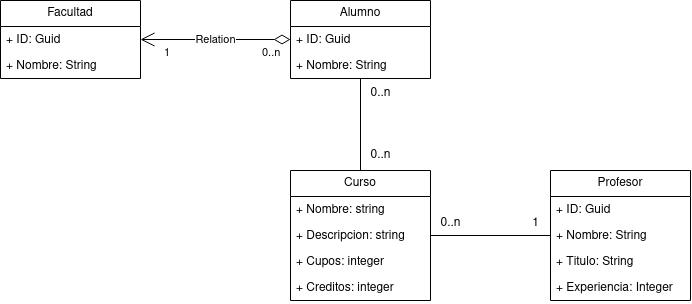

The diagram above was exported from draw.io. Its source (the exported page's mxGraphModel, read from the mxfile embedded in the PNG):
<mxGraphModel dx="1137" dy="663" grid="1" gridSize="10" guides="1" tooltips="1" connect="1" arrows="1" fold="1" page="1" pageScale="1" pageWidth="850" pageHeight="1100" math="0" shadow="0">
  <root>
    <mxCell id="0" />
    <mxCell id="1" parent="0" />
    <mxCell id="2J5ZH1WUOS6tqdv5tFPE-19" value="Facultad" style="swimlane;fontStyle=0;childLayout=stackLayout;horizontal=1;startSize=26;fillColor=none;horizontalStack=0;resizeParent=1;resizeParentMax=0;resizeLast=0;collapsible=1;marginBottom=0;whiteSpace=wrap;html=1;" vertex="1" parent="1">
      <mxGeometry x="90" y="150" width="140" height="78" as="geometry" />
    </mxCell>
    <mxCell id="2J5ZH1WUOS6tqdv5tFPE-20" value="+ ID: Guid" style="text;strokeColor=none;fillColor=none;align=left;verticalAlign=top;spacingLeft=4;spacingRight=4;overflow=hidden;rotatable=0;points=[[0,0.5],[1,0.5]];portConstraint=eastwest;whiteSpace=wrap;html=1;" vertex="1" parent="2J5ZH1WUOS6tqdv5tFPE-19">
      <mxGeometry y="26" width="140" height="26" as="geometry" />
    </mxCell>
    <mxCell id="2J5ZH1WUOS6tqdv5tFPE-21" value="+ Nombre: String" style="text;strokeColor=none;fillColor=none;align=left;verticalAlign=top;spacingLeft=4;spacingRight=4;overflow=hidden;rotatable=0;points=[[0,0.5],[1,0.5]];portConstraint=eastwest;whiteSpace=wrap;html=1;" vertex="1" parent="2J5ZH1WUOS6tqdv5tFPE-19">
      <mxGeometry y="52" width="140" height="26" as="geometry" />
    </mxCell>
    <mxCell id="2J5ZH1WUOS6tqdv5tFPE-39" style="edgeStyle=orthogonalEdgeStyle;rounded=0;orthogonalLoop=1;jettySize=auto;html=1;endArrow=none;endFill=0;" edge="1" parent="1" source="2J5ZH1WUOS6tqdv5tFPE-23" target="2J5ZH1WUOS6tqdv5tFPE-31">
      <mxGeometry relative="1" as="geometry" />
    </mxCell>
    <mxCell id="2J5ZH1WUOS6tqdv5tFPE-23" value="Alumno" style="swimlane;fontStyle=0;childLayout=stackLayout;horizontal=1;startSize=26;fillColor=none;horizontalStack=0;resizeParent=1;resizeParentMax=0;resizeLast=0;collapsible=1;marginBottom=0;whiteSpace=wrap;html=1;" vertex="1" parent="1">
      <mxGeometry x="380" y="150" width="140" height="78" as="geometry" />
    </mxCell>
    <mxCell id="2J5ZH1WUOS6tqdv5tFPE-24" value="+ ID: Guid" style="text;strokeColor=none;fillColor=none;align=left;verticalAlign=top;spacingLeft=4;spacingRight=4;overflow=hidden;rotatable=0;points=[[0,0.5],[1,0.5]];portConstraint=eastwest;whiteSpace=wrap;html=1;" vertex="1" parent="2J5ZH1WUOS6tqdv5tFPE-23">
      <mxGeometry y="26" width="140" height="26" as="geometry" />
    </mxCell>
    <mxCell id="2J5ZH1WUOS6tqdv5tFPE-25" value="+ Nombre: String" style="text;strokeColor=none;fillColor=none;align=left;verticalAlign=top;spacingLeft=4;spacingRight=4;overflow=hidden;rotatable=0;points=[[0,0.5],[1,0.5]];portConstraint=eastwest;whiteSpace=wrap;html=1;" vertex="1" parent="2J5ZH1WUOS6tqdv5tFPE-23">
      <mxGeometry y="52" width="140" height="26" as="geometry" />
    </mxCell>
    <mxCell id="2J5ZH1WUOS6tqdv5tFPE-28" value="Relation" style="endArrow=open;html=1;endSize=12;startArrow=diamondThin;startSize=14;startFill=0;edgeStyle=orthogonalEdgeStyle;rounded=0;entryX=1;entryY=0.5;entryDx=0;entryDy=0;exitX=0;exitY=0.5;exitDx=0;exitDy=0;" edge="1" parent="1" source="2J5ZH1WUOS6tqdv5tFPE-24" target="2J5ZH1WUOS6tqdv5tFPE-20">
      <mxGeometry relative="1" as="geometry">
        <mxPoint x="260" y="360" as="sourcePoint" />
        <mxPoint x="420" y="360" as="targetPoint" />
      </mxGeometry>
    </mxCell>
    <mxCell id="2J5ZH1WUOS6tqdv5tFPE-29" value="0..n" style="edgeLabel;resizable=0;html=1;align=left;verticalAlign=top;" connectable="0" vertex="1" parent="2J5ZH1WUOS6tqdv5tFPE-28">
      <mxGeometry x="-1" relative="1" as="geometry">
        <mxPoint x="-30" as="offset" />
      </mxGeometry>
    </mxCell>
    <mxCell id="2J5ZH1WUOS6tqdv5tFPE-30" value="1" style="edgeLabel;resizable=0;html=1;align=right;verticalAlign=top;" connectable="0" vertex="1" parent="2J5ZH1WUOS6tqdv5tFPE-28">
      <mxGeometry x="1" relative="1" as="geometry">
        <mxPoint x="30" as="offset" />
      </mxGeometry>
    </mxCell>
    <mxCell id="2J5ZH1WUOS6tqdv5tFPE-31" value="Curso" style="swimlane;fontStyle=0;childLayout=stackLayout;horizontal=1;startSize=26;fillColor=none;horizontalStack=0;resizeParent=1;resizeParentMax=0;resizeLast=0;collapsible=1;marginBottom=0;whiteSpace=wrap;html=1;" vertex="1" parent="1">
      <mxGeometry x="380" y="320" width="140" height="130" as="geometry" />
    </mxCell>
    <mxCell id="2J5ZH1WUOS6tqdv5tFPE-32" value="+ Nombre: string" style="text;strokeColor=none;fillColor=none;align=left;verticalAlign=top;spacingLeft=4;spacingRight=4;overflow=hidden;rotatable=0;points=[[0,0.5],[1,0.5]];portConstraint=eastwest;whiteSpace=wrap;html=1;" vertex="1" parent="2J5ZH1WUOS6tqdv5tFPE-31">
      <mxGeometry y="26" width="140" height="26" as="geometry" />
    </mxCell>
    <mxCell id="2J5ZH1WUOS6tqdv5tFPE-33" value="+ Descripcion: string" style="text;strokeColor=none;fillColor=none;align=left;verticalAlign=top;spacingLeft=4;spacingRight=4;overflow=hidden;rotatable=0;points=[[0,0.5],[1,0.5]];portConstraint=eastwest;whiteSpace=wrap;html=1;" vertex="1" parent="2J5ZH1WUOS6tqdv5tFPE-31">
      <mxGeometry y="52" width="140" height="26" as="geometry" />
    </mxCell>
    <mxCell id="2J5ZH1WUOS6tqdv5tFPE-34" value="+ Cupos: integer" style="text;strokeColor=none;fillColor=none;align=left;verticalAlign=top;spacingLeft=4;spacingRight=4;overflow=hidden;rotatable=0;points=[[0,0.5],[1,0.5]];portConstraint=eastwest;whiteSpace=wrap;html=1;" vertex="1" parent="2J5ZH1WUOS6tqdv5tFPE-31">
      <mxGeometry y="78" width="140" height="26" as="geometry" />
    </mxCell>
    <mxCell id="2J5ZH1WUOS6tqdv5tFPE-37" value="+ Creditos: integer" style="text;strokeColor=none;fillColor=none;align=left;verticalAlign=top;spacingLeft=4;spacingRight=4;overflow=hidden;rotatable=0;points=[[0,0.5],[1,0.5]];portConstraint=eastwest;whiteSpace=wrap;html=1;" vertex="1" parent="2J5ZH1WUOS6tqdv5tFPE-31">
      <mxGeometry y="104" width="140" height="26" as="geometry" />
    </mxCell>
    <mxCell id="2J5ZH1WUOS6tqdv5tFPE-40" value="0..n" style="text;html=1;align=center;verticalAlign=middle;resizable=0;points=[];autosize=1;strokeColor=none;fillColor=none;" vertex="1" parent="1">
      <mxGeometry x="450" y="228" width="40" height="30" as="geometry" />
    </mxCell>
    <mxCell id="2J5ZH1WUOS6tqdv5tFPE-41" value="0..n" style="text;html=1;align=center;verticalAlign=middle;resizable=0;points=[];autosize=1;strokeColor=none;fillColor=none;" vertex="1" parent="1">
      <mxGeometry x="450" y="290" width="40" height="30" as="geometry" />
    </mxCell>
    <mxCell id="2J5ZH1WUOS6tqdv5tFPE-42" value="Profesor" style="swimlane;fontStyle=0;childLayout=stackLayout;horizontal=1;startSize=26;fillColor=none;horizontalStack=0;resizeParent=1;resizeParentMax=0;resizeLast=0;collapsible=1;marginBottom=0;whiteSpace=wrap;html=1;" vertex="1" parent="1">
      <mxGeometry x="640" y="320" width="140" height="130" as="geometry" />
    </mxCell>
    <mxCell id="2J5ZH1WUOS6tqdv5tFPE-43" value="+ ID: Guid" style="text;strokeColor=none;fillColor=none;align=left;verticalAlign=top;spacingLeft=4;spacingRight=4;overflow=hidden;rotatable=0;points=[[0,0.5],[1,0.5]];portConstraint=eastwest;whiteSpace=wrap;html=1;" vertex="1" parent="2J5ZH1WUOS6tqdv5tFPE-42">
      <mxGeometry y="26" width="140" height="26" as="geometry" />
    </mxCell>
    <mxCell id="2J5ZH1WUOS6tqdv5tFPE-44" value="+ Nombre: String" style="text;strokeColor=none;fillColor=none;align=left;verticalAlign=top;spacingLeft=4;spacingRight=4;overflow=hidden;rotatable=0;points=[[0,0.5],[1,0.5]];portConstraint=eastwest;whiteSpace=wrap;html=1;" vertex="1" parent="2J5ZH1WUOS6tqdv5tFPE-42">
      <mxGeometry y="52" width="140" height="26" as="geometry" />
    </mxCell>
    <mxCell id="2J5ZH1WUOS6tqdv5tFPE-45" value="+ Titulo: String" style="text;strokeColor=none;fillColor=none;align=left;verticalAlign=top;spacingLeft=4;spacingRight=4;overflow=hidden;rotatable=0;points=[[0,0.5],[1,0.5]];portConstraint=eastwest;whiteSpace=wrap;html=1;" vertex="1" parent="2J5ZH1WUOS6tqdv5tFPE-42">
      <mxGeometry y="78" width="140" height="26" as="geometry" />
    </mxCell>
    <mxCell id="2J5ZH1WUOS6tqdv5tFPE-46" value="+ Experiencia: Integer" style="text;strokeColor=none;fillColor=none;align=left;verticalAlign=top;spacingLeft=4;spacingRight=4;overflow=hidden;rotatable=0;points=[[0,0.5],[1,0.5]];portConstraint=eastwest;whiteSpace=wrap;html=1;" vertex="1" parent="2J5ZH1WUOS6tqdv5tFPE-42">
      <mxGeometry y="104" width="140" height="26" as="geometry" />
    </mxCell>
    <mxCell id="2J5ZH1WUOS6tqdv5tFPE-47" style="edgeStyle=orthogonalEdgeStyle;rounded=0;orthogonalLoop=1;jettySize=auto;html=1;entryX=1;entryY=0.5;entryDx=0;entryDy=0;endArrow=none;endFill=0;" edge="1" parent="1" source="2J5ZH1WUOS6tqdv5tFPE-44" target="2J5ZH1WUOS6tqdv5tFPE-33">
      <mxGeometry relative="1" as="geometry" />
    </mxCell>
    <mxCell id="2J5ZH1WUOS6tqdv5tFPE-48" value="1" style="text;html=1;align=center;verticalAlign=middle;resizable=0;points=[];autosize=1;strokeColor=none;fillColor=none;" vertex="1" parent="1">
      <mxGeometry x="610" y="358" width="30" height="30" as="geometry" />
    </mxCell>
    <mxCell id="2J5ZH1WUOS6tqdv5tFPE-49" value="0..n" style="text;html=1;align=center;verticalAlign=middle;resizable=0;points=[];autosize=1;strokeColor=none;fillColor=none;" vertex="1" parent="1">
      <mxGeometry x="520" y="358" width="40" height="30" as="geometry" />
    </mxCell>
  </root>
</mxGraphModel>